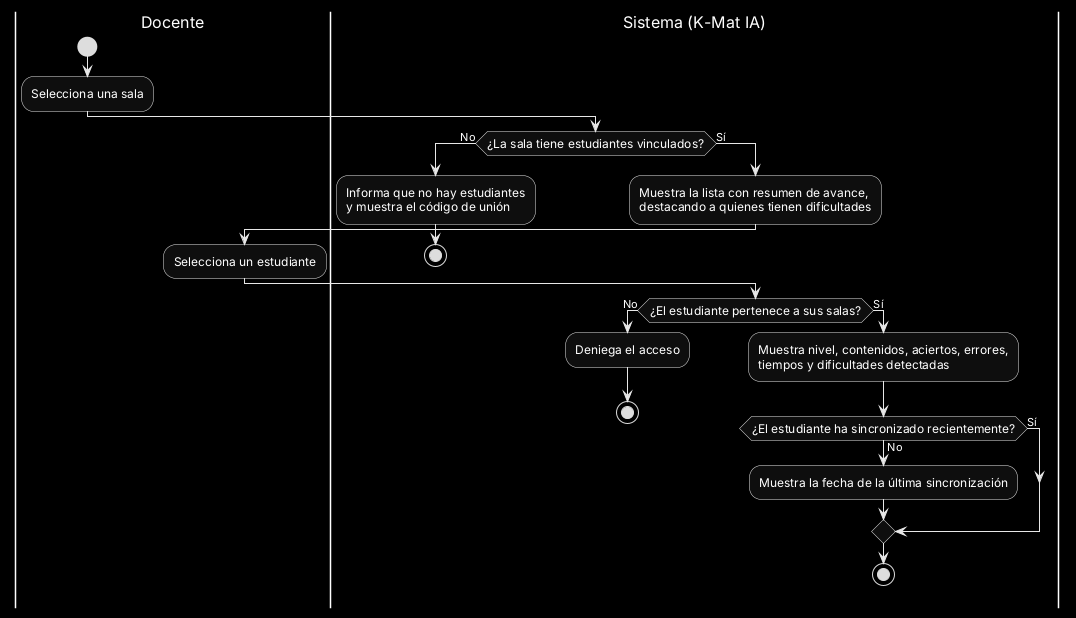

The diagram above was rendered by PlantUML. Its source (embedded in the PNG):
@startuml
skinparam monochrome reverse
skinparam defaultFontName Arial
skinparam shadowing false
skinparam ActivityFontSize 12
skinparam swimlaneTitleFontSize 16
skinparam ArrowFontSize 11

|Docente|
start
:Selecciona una sala;
|Sistema (K-Mat IA)|
if (¿La sala tiene estudiantes vinculados?) then (No)
  :Informa que no hay estudiantes\ny muestra el código de unión;
  stop
else (Sí)
  :Muestra la lista con resumen de avance,\ndestacando a quienes tienen dificultades;
  |Docente|
  :Selecciona un estudiante;
  |Sistema (K-Mat IA)|
  if (¿El estudiante pertenece a sus salas?) then (No)
    :Deniega el acceso;
    stop
  else (Sí)
    :Muestra nivel, contenidos, aciertos, errores,\ntiempos y dificultades detectadas;
    if (¿El estudiante ha sincronizado recientemente?) then (No)
      :Muestra la fecha de la última sincronización;
    else (Sí)
    endif
    stop
  endif
endif
@enduml